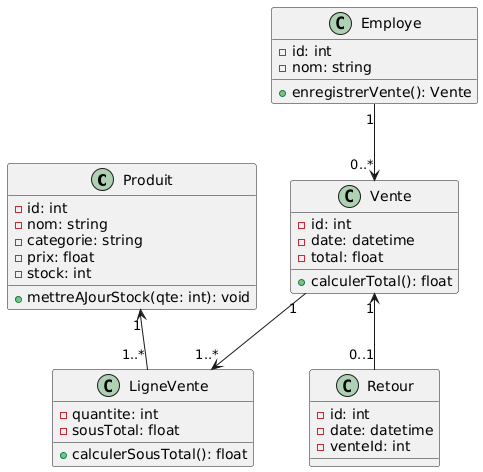

The diagram above was rendered by PlantUML. Its source (embedded in the PNG):
@startuml
class Produit {
  - id: int
  - nom: string
  - categorie: string
  - prix: float
  - stock: int
  + mettreAJourStock(qte: int): void
}

class Vente {
  - id: int
  - date: datetime
  - total: float
  + calculerTotal(): float
}

class LigneVente {
  - quantite: int
  - sousTotal: float
  + calculerSousTotal(): float
}

class Retour {
  - id: int
  - date: datetime
  - venteId: int
}

class Employe {
  - id: int
  - nom: string
  + enregistrerVente(): Vente
}

Produit "1" <-- "1..*" LigneVente
Vente "1" --> "1..*" LigneVente
Vente "1" <-- "0..1" Retour
Employe "1" --> "0..*" Vente
@enduml